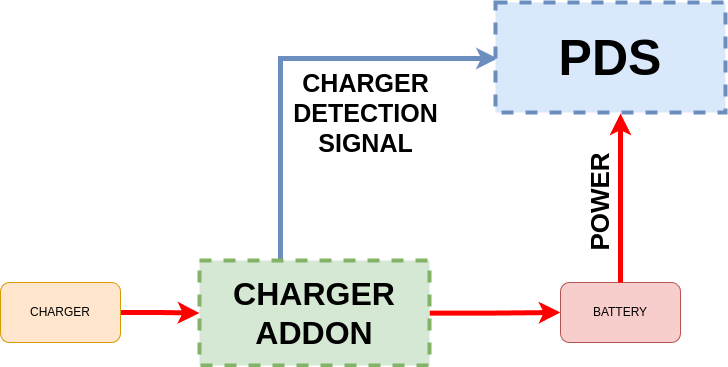

The diagram above was exported from draw.io. Its source (the exported page's mxGraphModel, read from the mxfile embedded in the PNG):
<mxGraphModel dx="2049" dy="1171" grid="1" gridSize="10" guides="1" tooltips="1" connect="1" arrows="1" fold="1" page="1" pageScale="1" pageWidth="850" pageHeight="1100" math="0" shadow="0">
  <root>
    <mxCell id="0" />
    <mxCell id="1" parent="0" />
    <mxCell id="k9l_8AQgdOzSOSVG81uR-7" value="" style="edgeStyle=orthogonalEdgeStyle;rounded=0;orthogonalLoop=1;jettySize=auto;html=1;strokeWidth=5;strokeColor=#FF0000;" parent="1" source="k9l_8AQgdOzSOSVG81uR-2" target="k9l_8AQgdOzSOSVG81uR-4" edge="1">
      <mxGeometry relative="1" as="geometry" />
    </mxCell>
    <mxCell id="k9l_8AQgdOzSOSVG81uR-9" style="edgeStyle=orthogonalEdgeStyle;rounded=0;orthogonalLoop=1;jettySize=auto;html=1;entryX=0.01;entryY=0.527;entryDx=0;entryDy=0;fillColor=#dae8fc;strokeColor=#6c8ebf;strokeWidth=5;entryPerimeter=0;" parent="1" edge="1">
      <mxGeometry relative="1" as="geometry">
        <Array as="points">
          <mxPoint x="320" y="166" />
        </Array>
        <mxPoint x="320" y="376.03" as="sourcePoint" />
        <mxPoint x="537.3" y="165.99999999999997" as="targetPoint" />
      </mxGeometry>
    </mxCell>
    <mxCell id="k9l_8AQgdOzSOSVG81uR-2" value="&lt;b style=&quot;font-size: 32px;&quot;&gt;&lt;font style=&quot;font-size: 32px;&quot;&gt;CHARGER&lt;/font&gt;&lt;/b&gt;&lt;div style=&quot;font-size: 32px;&quot;&gt;&lt;b style=&quot;&quot;&gt;&lt;font style=&quot;font-size: 32px;&quot;&gt;ADDON&lt;/font&gt;&lt;/b&gt;&lt;/div&gt;" style="rounded=0;whiteSpace=wrap;html=1;fillColor=#d5e8d4;dashed=1;strokeColor=#82b366;strokeWidth=4;" parent="1" vertex="1">
      <mxGeometry x="239" y="368" width="230" height="105" as="geometry" />
    </mxCell>
    <mxCell id="k9l_8AQgdOzSOSVG81uR-6" value="" style="edgeStyle=orthogonalEdgeStyle;rounded=0;orthogonalLoop=1;jettySize=auto;html=1;strokeWidth=5;strokeColor=#FF0000;" parent="1" source="k9l_8AQgdOzSOSVG81uR-3" target="k9l_8AQgdOzSOSVG81uR-2" edge="1">
      <mxGeometry relative="1" as="geometry" />
    </mxCell>
    <mxCell id="k9l_8AQgdOzSOSVG81uR-3" value="CHARGER" style="rounded=1;whiteSpace=wrap;html=1;fillColor=#ffe6cc;strokeColor=#d79b00;" parent="1" vertex="1">
      <mxGeometry x="40" y="390" width="120" height="60" as="geometry" />
    </mxCell>
    <mxCell id="k9l_8AQgdOzSOSVG81uR-4" value="BATTERY" style="rounded=1;whiteSpace=wrap;html=1;fillColor=#f8cecc;strokeColor=#b85450;" parent="1" vertex="1">
      <mxGeometry x="600" y="390" width="120" height="60" as="geometry" />
    </mxCell>
    <mxCell id="k9l_8AQgdOzSOSVG81uR-5" value="&lt;font style=&quot;font-size: 50px;&quot;&gt;&lt;b&gt;PDS&lt;/b&gt;&lt;/font&gt;" style="rounded=0;whiteSpace=wrap;html=1;fillColor=#dae8fc;dashed=1;strokeColor=#6c8ebf;strokeWidth=4;" parent="1" vertex="1">
      <mxGeometry x="535" y="110" width="230" height="110" as="geometry" />
    </mxCell>
    <mxCell id="k9l_8AQgdOzSOSVG81uR-8" style="edgeStyle=orthogonalEdgeStyle;rounded=0;orthogonalLoop=1;jettySize=auto;html=1;strokeWidth=5;strokeColor=#FF0000;" parent="1" source="k9l_8AQgdOzSOSVG81uR-4" edge="1">
      <mxGeometry relative="1" as="geometry">
        <mxPoint x="660" y="220" as="targetPoint" />
        <Array as="points">
          <mxPoint x="660" y="221" />
        </Array>
      </mxGeometry>
    </mxCell>
    <mxCell id="k9l_8AQgdOzSOSVG81uR-10" value="&lt;b style=&quot;font-size: 25px;&quot;&gt;&lt;font style=&quot;font-size: 25px;&quot;&gt;CHARGER&lt;/font&gt;&lt;/b&gt;&lt;div style=&quot;font-size: 25px;&quot;&gt;&lt;b style=&quot;&quot;&gt;&lt;font style=&quot;font-size: 25px;&quot;&gt;DETECTION&lt;/font&gt;&lt;/b&gt;&lt;/div&gt;&lt;div style=&quot;font-size: 25px;&quot;&gt;&lt;b style=&quot;&quot;&gt;&lt;font style=&quot;font-size: 25px;&quot;&gt;SIGNAL&lt;/font&gt;&lt;/b&gt;&lt;/div&gt;" style="text;html=1;align=center;verticalAlign=middle;resizable=0;points=[];autosize=1;strokeColor=none;fillColor=none;" parent="1" vertex="1">
      <mxGeometry x="320" y="170" width="170" height="100" as="geometry" />
    </mxCell>
    <mxCell id="k9l_8AQgdOzSOSVG81uR-12" value="&lt;b&gt;&lt;font style=&quot;font-size: 26px;&quot;&gt;POWER&lt;/font&gt;&lt;/b&gt;" style="text;html=1;align=center;verticalAlign=middle;resizable=0;points=[];autosize=1;strokeColor=none;fillColor=none;rotation=-90;" parent="1" vertex="1">
      <mxGeometry x="580" y="290" width="120" height="40" as="geometry" />
    </mxCell>
  </root>
</mxGraphModel>